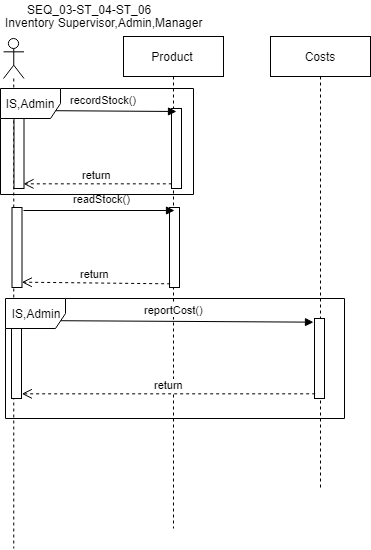

The diagram above was exported from draw.io. Its source (the exported page's mxGraphModel, read from the mxfile embedded in the PNG):
<mxGraphModel dx="4207" dy="1833" grid="1" gridSize="10" guides="1" tooltips="1" connect="1" arrows="1" fold="1" page="1" pageScale="1" pageWidth="850" pageHeight="1100" math="0" shadow="0">
  <root>
    <mxCell id="0" />
    <mxCell id="1" parent="0" />
    <mxCell id="2" value="" style="shape=umlLifeline;participant=umlActor;perimeter=lifelinePerimeter;whiteSpace=wrap;html=1;container=1;collapsible=0;recursiveResize=0;verticalAlign=top;spacingTop=36;labelBackgroundColor=#ffffff;outlineConnect=0;" vertex="1" parent="1">
      <mxGeometry x="28" y="7875" width="20.5" height="510" as="geometry" />
    </mxCell>
    <mxCell id="3" value="" style="html=1;points=[];perimeter=orthogonalPerimeter;" vertex="1" parent="2">
      <mxGeometry x="10.5" y="70" width="10" height="80" as="geometry" />
    </mxCell>
    <mxCell id="4" value="Product" style="shape=umlLifeline;perimeter=lifelinePerimeter;whiteSpace=wrap;html=1;container=1;collapsible=0;recursiveResize=0;outlineConnect=0;" vertex="1" parent="1">
      <mxGeometry x="148" y="7873" width="100" height="492" as="geometry" />
    </mxCell>
    <mxCell id="5" value="" style="html=1;points=[];perimeter=orthogonalPerimeter;" vertex="1" parent="4">
      <mxGeometry x="48" y="72" width="10" height="80" as="geometry" />
    </mxCell>
    <mxCell id="6" value="" style="html=1;points=[];perimeter=orthogonalPerimeter;" vertex="1" parent="4">
      <mxGeometry x="-111.5" y="171" width="10" height="80" as="geometry" />
    </mxCell>
    <mxCell id="7" value="" style="html=1;points=[];perimeter=orthogonalPerimeter;" vertex="1" parent="4">
      <mxGeometry x="46" y="171" width="10" height="80" as="geometry" />
    </mxCell>
    <mxCell id="8" value="readStock()" style="html=1;verticalAlign=bottom;endArrow=block;exitX=1.19;exitY=0.035;exitDx=0;exitDy=0;exitPerimeter=0;" edge="1" parent="4" source="6">
      <mxGeometry x="0.0331" y="3" relative="1" as="geometry">
        <mxPoint x="-24" y="171" as="sourcePoint" />
        <mxPoint x="51" y="174" as="targetPoint" />
        <mxPoint as="offset" />
      </mxGeometry>
    </mxCell>
    <mxCell id="9" value="return" style="html=1;verticalAlign=bottom;endArrow=open;dashed=1;endSize=8;exitX=0;exitY=0.95;entryX=1.03;entryY=0.935;entryDx=0;entryDy=0;entryPerimeter=0;" edge="1" parent="4" source="7" target="6">
      <mxGeometry relative="1" as="geometry">
        <mxPoint x="-24" y="247" as="targetPoint" />
      </mxGeometry>
    </mxCell>
    <mxCell id="10" value="" style="html=1;points=[];perimeter=orthogonalPerimeter;" vertex="1" parent="4">
      <mxGeometry x="-112" y="282" width="10" height="80" as="geometry" />
    </mxCell>
    <mxCell id="11" value="recordStock()" style="html=1;verticalAlign=bottom;endArrow=block;exitX=1.19;exitY=0.035;exitDx=0;exitDy=0;exitPerimeter=0;" edge="1" source="3" parent="1">
      <mxGeometry x="0.0331" y="3" relative="1" as="geometry">
        <mxPoint x="126" y="7945" as="sourcePoint" />
        <mxPoint x="201" y="7948" as="targetPoint" />
        <mxPoint as="offset" />
      </mxGeometry>
    </mxCell>
    <mxCell id="12" value="return" style="html=1;verticalAlign=bottom;endArrow=open;dashed=1;endSize=8;exitX=0;exitY=0.95;entryX=1.03;entryY=0.935;entryDx=0;entryDy=0;entryPerimeter=0;" edge="1" source="5" target="3" parent="1">
      <mxGeometry relative="1" as="geometry">
        <mxPoint x="126" y="8021" as="targetPoint" />
      </mxGeometry>
    </mxCell>
    <mxCell id="13" value="Costs" style="shape=umlLifeline;perimeter=lifelinePerimeter;whiteSpace=wrap;html=1;container=1;collapsible=0;recursiveResize=0;outlineConnect=0;" vertex="1" parent="1">
      <mxGeometry x="295" y="7873" width="100" height="452" as="geometry" />
    </mxCell>
    <mxCell id="14" value="" style="html=1;points=[];perimeter=orthogonalPerimeter;" vertex="1" parent="13">
      <mxGeometry x="44" y="282" width="10" height="80" as="geometry" />
    </mxCell>
    <mxCell id="15" value="return" style="html=1;verticalAlign=bottom;endArrow=open;dashed=1;endSize=8;exitX=0;exitY=0.95;entryX=1.03;entryY=0.935;entryDx=0;entryDy=0;entryPerimeter=0;" edge="1" source="14" target="10" parent="1">
      <mxGeometry relative="1" as="geometry">
        <mxPoint x="123.5" y="8221" as="targetPoint" />
      </mxGeometry>
    </mxCell>
    <mxCell id="16" value="reportCost()" style="html=1;verticalAlign=bottom;endArrow=block;exitX=1.19;exitY=0.035;exitDx=0;exitDy=0;exitPerimeter=0;entryX=-0.14;entryY=0.05;entryDx=0;entryDy=0;entryPerimeter=0;" edge="1" source="10" target="14" parent="1">
      <mxGeometry x="0.0331" y="3" relative="1" as="geometry">
        <mxPoint x="123.5" y="8145" as="sourcePoint" />
        <mxPoint x="198.5" y="8148" as="targetPoint" />
        <mxPoint as="offset" />
      </mxGeometry>
    </mxCell>
    <mxCell id="17" value="Inventory Supervisor,Admin,Manager" style="text;html=1;resizable=0;points=[];autosize=1;align=left;verticalAlign=top;spacingTop=-4;" vertex="1" parent="1">
      <mxGeometry x="28" y="7850" width="210" height="20" as="geometry" />
    </mxCell>
    <mxCell id="18" value="IS,Admin" style="shape=umlFrame;whiteSpace=wrap;html=1;" vertex="1" parent="1">
      <mxGeometry x="30" y="8135" width="339" height="120" as="geometry" />
    </mxCell>
    <mxCell id="19" value="IS,Admin" style="shape=umlFrame;whiteSpace=wrap;html=1;" vertex="1" parent="1">
      <mxGeometry x="25" y="7925" width="193" height="106" as="geometry" />
    </mxCell>
    <mxCell id="20" value="SEQ_03-ST_04-ST_06" style="text;html=1;resizable=0;points=[];autosize=1;align=left;verticalAlign=top;spacingTop=-4;" vertex="1" parent="1">
      <mxGeometry x="50" y="7837" width="140" height="20" as="geometry" />
    </mxCell>
  </root>
</mxGraphModel>